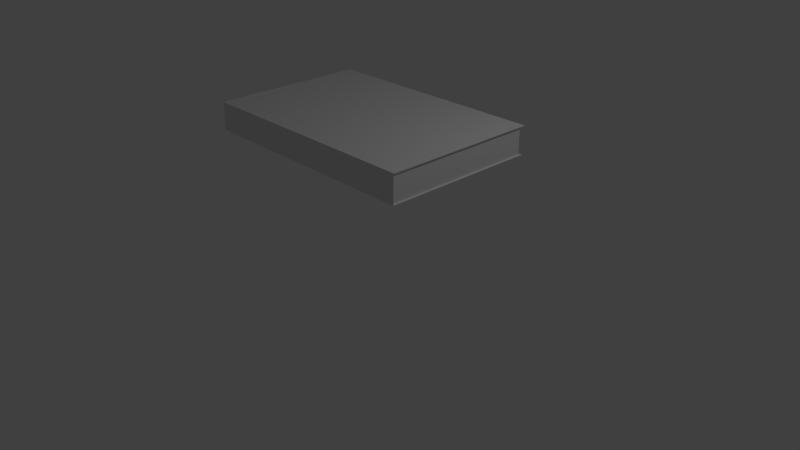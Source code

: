 # Source: knyga.blend  (saved by Blender 2.79.0; exported with 4.5.12 LTS)
import bpy
from mathutils import Matrix  # noqa: F401  (used for matrix-valued properties, if any)

bpy.ops.wm.read_factory_settings(use_empty=True)
scene = bpy.context.scene
scene.name = 'Scene'

# ---- collections
col_collection_1 = bpy.data.collections.new('Collection 1'); scene.collection.children.link(col_collection_1)

# ---- materials (node trees are filled in below, after node groups)
mat_material = bpy.data.materials.new('Material')
mat_material.alpha_threshold = 0.0
mat_material.use_transparent_shadow = False
mat_material.roughness = 0.5
mat_material.line_color = (0.0, 0.0, 0.0, 1.0)

# ---- material node trees

# ---- world
world_world = bpy.data.worlds.new('World'); scene.world = world_world
world_world.color = (0.05088, 0.05088, 0.05088)
world_world.use_sun_shadow = False
world_world.sun_shadow_jitter_overblur = 0.0
world_world.cycles.sampling_method = 'MANUAL'

# ---- cameras
cam_camera = bpy.data.cameras.new('Camera')
cam_camera.clip_end = 100.0
cam_camera.lens = 35.0
cam_camera.sensor_width = 32.0
cam_camera.sensor_height = 18.0
cam_camera.ortho_scale = 7.314
cam_camera.dof.focus_distance = 0.0
cam_camera.dof.aperture_fstop = 128.0

# ---- lights
light_lamp = bpy.data.lights.new('Lamp', 'POINT')
light_lamp.transmission_factor = 0.0
light_lamp.cutoff_distance = 30.0
light_lamp.energy = 100.0
light_lamp.shadow_buffer_clip_start = 1.001
light_lamp.shadow_soft_size = 0.1
light_lamp.shadow_maximum_resolution = 0.006
light_lamp.use_absolute_resolution = True

# ---- meshes
me_cube = bpy.data.meshes.new('Cube')
me_cube.from_pydata([(1.0, 1.0, -1.0), (1.012, -1.0, -1.0), (-1.012, -1.0, -1.0), (-1.0, 1.0, -1.0), (1.0, 1.0, 1.0), (1.012, -1.0, 1.0), (-1.012, -1.0, 1.0), (-1.0, 1.0, 1.0), (1.015, 1.05, 1.075), (1.015, -1.0, 1.075), (-1.015, 1.05, 1.075), (-1.015, -1.0, 1.075), (1.015, 1.05, 1.13), (1.015, -1.0, 1.13), (-1.015, 1.05, 1.13), (-1.015, -1.0, 1.13), (1.012, 1.041, -1.046), (1.012, -1.0, -1.046), (-1.012, 1.041, -1.046), (-1.012, -1.0, -1.046), (1.012, 1.041, -1.094), (1.012, -1.0, -1.094), (-1.012, 1.041, -1.094), (-1.012, -1.0, -1.094), (1.0, -0.9866, -1.0), (-1.0, -0.9866, -1.0), (1.0, -0.9866, 1.0), (-1.0, -0.9866, 1.0), (1.015, -0.9863, 1.075), (-1.015, -0.9863, 1.075), (1.015, -0.9863, 1.13), (-1.015, -0.9863, 1.13), (1.012, -0.9863, -1.046), (-1.012, -0.9863, -1.046), (1.012, -0.9863, -1.094), (-1.012, -0.9863, -1.094)], [], [(25, 3, 18, 33), (6, 5, 9, 11), (24, 26, 5, 1), (1, 5, 6, 2), (25, 27, 7, 3), (4, 0, 3, 7), (11, 9, 13, 15), (26, 4, 8, 28), (27, 6, 11, 29), (4, 7, 10, 8), (30, 31, 15, 13), (28, 8, 12, 30), (29, 11, 15, 31), (8, 10, 14, 12), (17, 19, 23, 21), (1, 2, 19, 17), (3, 0, 16, 18), (24, 1, 17, 32), (34, 21, 23, 35), (32, 17, 21, 34), (33, 18, 22, 35), (18, 16, 20, 22), (19, 33, 35, 23), (16, 32, 34, 20), (20, 34, 35, 22), (0, 24, 32, 16), (10, 29, 31, 14), (9, 28, 30, 13), (12, 14, 31, 30), (7, 27, 29, 10), (5, 26, 28, 9), (2, 6, 27, 25), (0, 4, 26, 24), (2, 25, 33, 19)])
me_cube.materials.append(mat_material)
me_cube.use_remesh_preserve_volume = False
me_cube.use_remesh_preserve_attributes = False
me_cube.use_mirror_vertex_groups = False
me_cube.update()

# ---- objects
ob_cube = bpy.data.objects.new('Cube', me_cube)
ob_lamp = bpy.data.objects.new('Lamp', light_lamp)
ob_camera = bpy.data.objects.new('Camera', cam_camera)

# ---- transforms, parenting, visibility, modifiers, constraints
ob_cube.location = (0.0, 0.0, 1.707)
ob_cube.scale = (1.523, 1.0, 0.1643)
ob_cube.lock_rotations_4d = False
ob_cube.empty_display_type = 'ARROWS'
ob_cube.lineart.crease_threshold = 0.0
ob_lamp.location = (4.076, 1.005, 5.904)
ob_lamp.rotation_euler = (0.6503, 0.05522, 1.866)
ob_lamp.lock_rotations_4d = False
ob_lamp.empty_display_type = 'ARROWS'
ob_lamp.color = (0.0, 0.0, 0.0, 0.0)
ob_lamp.lineart.crease_threshold = 0.0
ob_camera.location = (7.481, -6.508, 5.344)
ob_camera.rotation_euler = (1.109, 0.0, 0.8149)
ob_camera.lock_rotations_4d = False
ob_camera.empty_display_type = 'ARROWS'
ob_camera.color = (0.0, 0.0, 0.0, 0.0)
ob_camera.display_type = 'WIRE'
ob_camera.lineart.crease_threshold = 0.0

# ---- collection membership
col_collection_1.objects.link(ob_cube)
col_collection_1.objects.link(ob_lamp)
col_collection_1.objects.link(ob_camera)

# ---- scene / render settings (as saved in the file)
scene.camera = ob_camera
scene.frame_start = 1; scene.frame_end = 250; scene.frame_set(1)
scene.render.engine = 'BLENDER_EEVEE_NEXT'
scene.render.resolution_percentage = 50
scene.render.dither_intensity = 0.0
scene.cycles.use_denoising = False
scene.cycles.samples = 128
scene.cycles.sampling_pattern = 'TABULATED_SOBOL'
scene.cycles.use_adaptive_sampling = False
scene.cycles.use_light_tree = False
scene.cycles.blur_glossy = 0.0
scene.cycles.sample_clamp_indirect = 0.0
scene.view_settings.view_transform = 'Standard'
bpy.context.view_layer.update()
